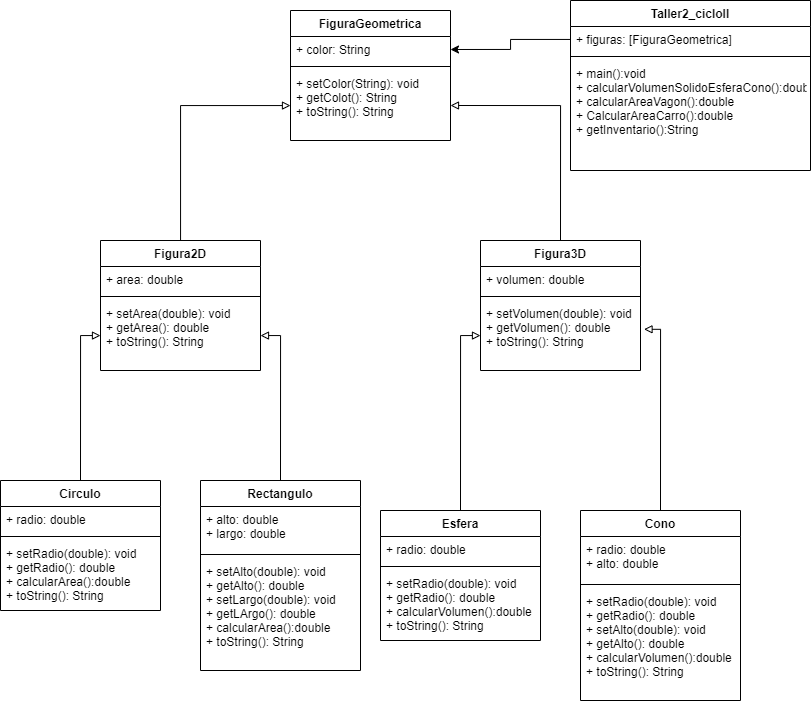

The diagram above was exported from draw.io. Its source (the exported page's mxGraphModel, read from the mxfile embedded in the PNG):
<mxGraphModel dx="1087" dy="588" grid="1" gridSize="10" guides="1" tooltips="1" connect="1" arrows="1" fold="1" page="1" pageScale="1" pageWidth="827" pageHeight="1169" math="0" shadow="0">
  <root>
    <mxCell id="0" />
    <mxCell id="1" parent="0" />
    <mxCell id="nVPqdyrse3ufZ8e5OCGt-5" value="FiguraGeometrica" style="swimlane;fontStyle=1;align=center;verticalAlign=top;childLayout=stackLayout;horizontal=1;startSize=26;horizontalStack=0;resizeParent=1;resizeParentMax=0;resizeLast=0;collapsible=1;marginBottom=0;" vertex="1" parent="1">
      <mxGeometry x="300" y="20" width="160" height="130" as="geometry" />
    </mxCell>
    <mxCell id="nVPqdyrse3ufZ8e5OCGt-6" value="+ color: String" style="text;strokeColor=none;fillColor=none;align=left;verticalAlign=top;spacingLeft=4;spacingRight=4;overflow=hidden;rotatable=0;points=[[0,0.5],[1,0.5]];portConstraint=eastwest;" vertex="1" parent="nVPqdyrse3ufZ8e5OCGt-5">
      <mxGeometry y="26" width="160" height="26" as="geometry" />
    </mxCell>
    <mxCell id="nVPqdyrse3ufZ8e5OCGt-7" value="" style="line;strokeWidth=1;fillColor=none;align=left;verticalAlign=middle;spacingTop=-1;spacingLeft=3;spacingRight=3;rotatable=0;labelPosition=right;points=[];portConstraint=eastwest;" vertex="1" parent="nVPqdyrse3ufZ8e5OCGt-5">
      <mxGeometry y="52" width="160" height="8" as="geometry" />
    </mxCell>
    <mxCell id="nVPqdyrse3ufZ8e5OCGt-8" value="+ setColor(String): void&#10;+ getColot(): String&#10;+ toString(): String" style="text;strokeColor=none;fillColor=none;align=left;verticalAlign=top;spacingLeft=4;spacingRight=4;overflow=hidden;rotatable=0;points=[[0,0.5],[1,0.5]];portConstraint=eastwest;" vertex="1" parent="nVPqdyrse3ufZ8e5OCGt-5">
      <mxGeometry y="60" width="160" height="70" as="geometry" />
    </mxCell>
    <mxCell id="nVPqdyrse3ufZ8e5OCGt-14" style="edgeStyle=orthogonalEdgeStyle;rounded=0;orthogonalLoop=1;jettySize=auto;html=1;endArrow=block;endFill=0;" edge="1" parent="1" source="nVPqdyrse3ufZ8e5OCGt-9" target="nVPqdyrse3ufZ8e5OCGt-8">
      <mxGeometry relative="1" as="geometry" />
    </mxCell>
    <mxCell id="nVPqdyrse3ufZ8e5OCGt-9" value="Figura2D" style="swimlane;fontStyle=1;align=center;verticalAlign=top;childLayout=stackLayout;horizontal=1;startSize=26;horizontalStack=0;resizeParent=1;resizeParentMax=0;resizeLast=0;collapsible=1;marginBottom=0;" vertex="1" parent="1">
      <mxGeometry x="110" y="250" width="160" height="130" as="geometry" />
    </mxCell>
    <mxCell id="nVPqdyrse3ufZ8e5OCGt-10" value="+ area: double" style="text;strokeColor=none;fillColor=none;align=left;verticalAlign=top;spacingLeft=4;spacingRight=4;overflow=hidden;rotatable=0;points=[[0,0.5],[1,0.5]];portConstraint=eastwest;" vertex="1" parent="nVPqdyrse3ufZ8e5OCGt-9">
      <mxGeometry y="26" width="160" height="26" as="geometry" />
    </mxCell>
    <mxCell id="nVPqdyrse3ufZ8e5OCGt-11" value="" style="line;strokeWidth=1;fillColor=none;align=left;verticalAlign=middle;spacingTop=-1;spacingLeft=3;spacingRight=3;rotatable=0;labelPosition=right;points=[];portConstraint=eastwest;" vertex="1" parent="nVPqdyrse3ufZ8e5OCGt-9">
      <mxGeometry y="52" width="160" height="8" as="geometry" />
    </mxCell>
    <mxCell id="nVPqdyrse3ufZ8e5OCGt-12" value="+ setArea(double): void&#10;+ getArea(): double&#10;+ toString(): String" style="text;strokeColor=none;fillColor=none;align=left;verticalAlign=top;spacingLeft=4;spacingRight=4;overflow=hidden;rotatable=0;points=[[0,0.5],[1,0.5]];portConstraint=eastwest;" vertex="1" parent="nVPqdyrse3ufZ8e5OCGt-9">
      <mxGeometry y="60" width="160" height="70" as="geometry" />
    </mxCell>
    <mxCell id="nVPqdyrse3ufZ8e5OCGt-19" style="edgeStyle=orthogonalEdgeStyle;rounded=0;orthogonalLoop=1;jettySize=auto;html=1;exitX=0.5;exitY=0;exitDx=0;exitDy=0;entryX=1;entryY=0.5;entryDx=0;entryDy=0;endArrow=block;endFill=0;" edge="1" parent="1" source="nVPqdyrse3ufZ8e5OCGt-15" target="nVPqdyrse3ufZ8e5OCGt-8">
      <mxGeometry relative="1" as="geometry" />
    </mxCell>
    <mxCell id="nVPqdyrse3ufZ8e5OCGt-15" value="Figura3D" style="swimlane;fontStyle=1;align=center;verticalAlign=top;childLayout=stackLayout;horizontal=1;startSize=26;horizontalStack=0;resizeParent=1;resizeParentMax=0;resizeLast=0;collapsible=1;marginBottom=0;" vertex="1" parent="1">
      <mxGeometry x="490" y="250" width="160" height="130" as="geometry" />
    </mxCell>
    <mxCell id="nVPqdyrse3ufZ8e5OCGt-16" value="+ volumen: double" style="text;strokeColor=none;fillColor=none;align=left;verticalAlign=top;spacingLeft=4;spacingRight=4;overflow=hidden;rotatable=0;points=[[0,0.5],[1,0.5]];portConstraint=eastwest;" vertex="1" parent="nVPqdyrse3ufZ8e5OCGt-15">
      <mxGeometry y="26" width="160" height="26" as="geometry" />
    </mxCell>
    <mxCell id="nVPqdyrse3ufZ8e5OCGt-17" value="" style="line;strokeWidth=1;fillColor=none;align=left;verticalAlign=middle;spacingTop=-1;spacingLeft=3;spacingRight=3;rotatable=0;labelPosition=right;points=[];portConstraint=eastwest;" vertex="1" parent="nVPqdyrse3ufZ8e5OCGt-15">
      <mxGeometry y="52" width="160" height="8" as="geometry" />
    </mxCell>
    <mxCell id="nVPqdyrse3ufZ8e5OCGt-18" value="+ setVolumen(double): void&#10;+ getVolumen(): double&#10;+ toString(): String" style="text;strokeColor=none;fillColor=none;align=left;verticalAlign=top;spacingLeft=4;spacingRight=4;overflow=hidden;rotatable=0;points=[[0,0.5],[1,0.5]];portConstraint=eastwest;" vertex="1" parent="nVPqdyrse3ufZ8e5OCGt-15">
      <mxGeometry y="60" width="160" height="70" as="geometry" />
    </mxCell>
    <mxCell id="nVPqdyrse3ufZ8e5OCGt-25" style="edgeStyle=orthogonalEdgeStyle;rounded=0;orthogonalLoop=1;jettySize=auto;html=1;exitX=0.5;exitY=0;exitDx=0;exitDy=0;endArrow=block;endFill=0;" edge="1" parent="1" source="nVPqdyrse3ufZ8e5OCGt-20" target="nVPqdyrse3ufZ8e5OCGt-12">
      <mxGeometry relative="1" as="geometry" />
    </mxCell>
    <mxCell id="nVPqdyrse3ufZ8e5OCGt-20" value="Circulo" style="swimlane;fontStyle=1;align=center;verticalAlign=top;childLayout=stackLayout;horizontal=1;startSize=26;horizontalStack=0;resizeParent=1;resizeParentMax=0;resizeLast=0;collapsible=1;marginBottom=0;" vertex="1" parent="1">
      <mxGeometry x="10" y="490" width="160" height="130" as="geometry" />
    </mxCell>
    <mxCell id="nVPqdyrse3ufZ8e5OCGt-21" value="+ radio: double" style="text;strokeColor=none;fillColor=none;align=left;verticalAlign=top;spacingLeft=4;spacingRight=4;overflow=hidden;rotatable=0;points=[[0,0.5],[1,0.5]];portConstraint=eastwest;" vertex="1" parent="nVPqdyrse3ufZ8e5OCGt-20">
      <mxGeometry y="26" width="160" height="26" as="geometry" />
    </mxCell>
    <mxCell id="nVPqdyrse3ufZ8e5OCGt-22" value="" style="line;strokeWidth=1;fillColor=none;align=left;verticalAlign=middle;spacingTop=-1;spacingLeft=3;spacingRight=3;rotatable=0;labelPosition=right;points=[];portConstraint=eastwest;" vertex="1" parent="nVPqdyrse3ufZ8e5OCGt-20">
      <mxGeometry y="52" width="160" height="8" as="geometry" />
    </mxCell>
    <mxCell id="nVPqdyrse3ufZ8e5OCGt-23" value="+ setRadio(double): void&#10;+ getRadio(): double&#10;+ calcularArea():double&#10;+ toString(): String" style="text;strokeColor=none;fillColor=none;align=left;verticalAlign=top;spacingLeft=4;spacingRight=4;overflow=hidden;rotatable=0;points=[[0,0.5],[1,0.5]];portConstraint=eastwest;" vertex="1" parent="nVPqdyrse3ufZ8e5OCGt-20">
      <mxGeometry y="60" width="160" height="70" as="geometry" />
    </mxCell>
    <mxCell id="nVPqdyrse3ufZ8e5OCGt-30" style="edgeStyle=orthogonalEdgeStyle;rounded=0;orthogonalLoop=1;jettySize=auto;html=1;exitX=0.5;exitY=0;exitDx=0;exitDy=0;endArrow=block;endFill=0;" edge="1" parent="1" source="nVPqdyrse3ufZ8e5OCGt-26" target="nVPqdyrse3ufZ8e5OCGt-12">
      <mxGeometry relative="1" as="geometry" />
    </mxCell>
    <mxCell id="nVPqdyrse3ufZ8e5OCGt-26" value="Rectangulo" style="swimlane;fontStyle=1;align=center;verticalAlign=top;childLayout=stackLayout;horizontal=1;startSize=26;horizontalStack=0;resizeParent=1;resizeParentMax=0;resizeLast=0;collapsible=1;marginBottom=0;" vertex="1" parent="1">
      <mxGeometry x="210" y="490" width="160" height="190" as="geometry" />
    </mxCell>
    <mxCell id="nVPqdyrse3ufZ8e5OCGt-27" value="+ alto: double&#10;+ largo: double" style="text;strokeColor=none;fillColor=none;align=left;verticalAlign=top;spacingLeft=4;spacingRight=4;overflow=hidden;rotatable=0;points=[[0,0.5],[1,0.5]];portConstraint=eastwest;" vertex="1" parent="nVPqdyrse3ufZ8e5OCGt-26">
      <mxGeometry y="26" width="160" height="44" as="geometry" />
    </mxCell>
    <mxCell id="nVPqdyrse3ufZ8e5OCGt-28" value="" style="line;strokeWidth=1;fillColor=none;align=left;verticalAlign=middle;spacingTop=-1;spacingLeft=3;spacingRight=3;rotatable=0;labelPosition=right;points=[];portConstraint=eastwest;" vertex="1" parent="nVPqdyrse3ufZ8e5OCGt-26">
      <mxGeometry y="70" width="160" height="8" as="geometry" />
    </mxCell>
    <mxCell id="nVPqdyrse3ufZ8e5OCGt-29" value="+ setAlto(double): void&#10;+ getAlto(): double&#10;+ setLargo(double): void&#10;+ getLArgo(): double&#10;+ calcularArea():double&#10;+ toString(): String" style="text;strokeColor=none;fillColor=none;align=left;verticalAlign=top;spacingLeft=4;spacingRight=4;overflow=hidden;rotatable=0;points=[[0,0.5],[1,0.5]];portConstraint=eastwest;" vertex="1" parent="nVPqdyrse3ufZ8e5OCGt-26">
      <mxGeometry y="78" width="160" height="112" as="geometry" />
    </mxCell>
    <mxCell id="nVPqdyrse3ufZ8e5OCGt-35" style="edgeStyle=orthogonalEdgeStyle;rounded=0;orthogonalLoop=1;jettySize=auto;html=1;exitX=0.5;exitY=0;exitDx=0;exitDy=0;endArrow=block;endFill=0;" edge="1" parent="1" source="nVPqdyrse3ufZ8e5OCGt-31" target="nVPqdyrse3ufZ8e5OCGt-18">
      <mxGeometry relative="1" as="geometry" />
    </mxCell>
    <mxCell id="nVPqdyrse3ufZ8e5OCGt-31" value="Esfera" style="swimlane;fontStyle=1;align=center;verticalAlign=top;childLayout=stackLayout;horizontal=1;startSize=26;horizontalStack=0;resizeParent=1;resizeParentMax=0;resizeLast=0;collapsible=1;marginBottom=0;" vertex="1" parent="1">
      <mxGeometry x="390" y="520" width="160" height="130" as="geometry" />
    </mxCell>
    <mxCell id="nVPqdyrse3ufZ8e5OCGt-32" value="+ radio: double" style="text;strokeColor=none;fillColor=none;align=left;verticalAlign=top;spacingLeft=4;spacingRight=4;overflow=hidden;rotatable=0;points=[[0,0.5],[1,0.5]];portConstraint=eastwest;" vertex="1" parent="nVPqdyrse3ufZ8e5OCGt-31">
      <mxGeometry y="26" width="160" height="26" as="geometry" />
    </mxCell>
    <mxCell id="nVPqdyrse3ufZ8e5OCGt-33" value="" style="line;strokeWidth=1;fillColor=none;align=left;verticalAlign=middle;spacingTop=-1;spacingLeft=3;spacingRight=3;rotatable=0;labelPosition=right;points=[];portConstraint=eastwest;" vertex="1" parent="nVPqdyrse3ufZ8e5OCGt-31">
      <mxGeometry y="52" width="160" height="8" as="geometry" />
    </mxCell>
    <mxCell id="nVPqdyrse3ufZ8e5OCGt-34" value="+ setRadio(double): void&#10;+ getRadio(): double&#10;+ calcularVolumen():double&#10;+ toString(): String" style="text;strokeColor=none;fillColor=none;align=left;verticalAlign=top;spacingLeft=4;spacingRight=4;overflow=hidden;rotatable=0;points=[[0,0.5],[1,0.5]];portConstraint=eastwest;" vertex="1" parent="nVPqdyrse3ufZ8e5OCGt-31">
      <mxGeometry y="60" width="160" height="70" as="geometry" />
    </mxCell>
    <mxCell id="nVPqdyrse3ufZ8e5OCGt-40" style="edgeStyle=orthogonalEdgeStyle;rounded=0;orthogonalLoop=1;jettySize=auto;html=1;exitX=0.5;exitY=0;exitDx=0;exitDy=0;entryX=1.022;entryY=0.411;entryDx=0;entryDy=0;entryPerimeter=0;endArrow=block;endFill=0;" edge="1" parent="1" source="nVPqdyrse3ufZ8e5OCGt-36" target="nVPqdyrse3ufZ8e5OCGt-18">
      <mxGeometry relative="1" as="geometry" />
    </mxCell>
    <mxCell id="nVPqdyrse3ufZ8e5OCGt-36" value="Cono" style="swimlane;fontStyle=1;align=center;verticalAlign=top;childLayout=stackLayout;horizontal=1;startSize=26;horizontalStack=0;resizeParent=1;resizeParentMax=0;resizeLast=0;collapsible=1;marginBottom=0;" vertex="1" parent="1">
      <mxGeometry x="590" y="520" width="160" height="190" as="geometry" />
    </mxCell>
    <mxCell id="nVPqdyrse3ufZ8e5OCGt-37" value="+ radio: double&#10;+ alto: double" style="text;strokeColor=none;fillColor=none;align=left;verticalAlign=top;spacingLeft=4;spacingRight=4;overflow=hidden;rotatable=0;points=[[0,0.5],[1,0.5]];portConstraint=eastwest;" vertex="1" parent="nVPqdyrse3ufZ8e5OCGt-36">
      <mxGeometry y="26" width="160" height="44" as="geometry" />
    </mxCell>
    <mxCell id="nVPqdyrse3ufZ8e5OCGt-38" value="" style="line;strokeWidth=1;fillColor=none;align=left;verticalAlign=middle;spacingTop=-1;spacingLeft=3;spacingRight=3;rotatable=0;labelPosition=right;points=[];portConstraint=eastwest;" vertex="1" parent="nVPqdyrse3ufZ8e5OCGt-36">
      <mxGeometry y="70" width="160" height="8" as="geometry" />
    </mxCell>
    <mxCell id="nVPqdyrse3ufZ8e5OCGt-39" value="+ setRadio(double): void&#10;+ getRadio(): double&#10;+ setAlto(double): void&#10;+ getAlto(): double&#10;+ calcularVolumen():double&#10;+ toString(): String" style="text;strokeColor=none;fillColor=none;align=left;verticalAlign=top;spacingLeft=4;spacingRight=4;overflow=hidden;rotatable=0;points=[[0,0.5],[1,0.5]];portConstraint=eastwest;" vertex="1" parent="nVPqdyrse3ufZ8e5OCGt-36">
      <mxGeometry y="78" width="160" height="112" as="geometry" />
    </mxCell>
    <mxCell id="nVPqdyrse3ufZ8e5OCGt-41" value="Taller2_cicloII" style="swimlane;fontStyle=1;align=center;verticalAlign=top;childLayout=stackLayout;horizontal=1;startSize=26;horizontalStack=0;resizeParent=1;resizeParentMax=0;resizeLast=0;collapsible=1;marginBottom=0;" vertex="1" parent="1">
      <mxGeometry x="580" y="10" width="240" height="170" as="geometry" />
    </mxCell>
    <mxCell id="nVPqdyrse3ufZ8e5OCGt-42" value="+ figuras: [FiguraGeometrica]" style="text;strokeColor=none;fillColor=none;align=left;verticalAlign=top;spacingLeft=4;spacingRight=4;overflow=hidden;rotatable=0;points=[[0,0.5],[1,0.5]];portConstraint=eastwest;" vertex="1" parent="nVPqdyrse3ufZ8e5OCGt-41">
      <mxGeometry y="26" width="240" height="26" as="geometry" />
    </mxCell>
    <mxCell id="nVPqdyrse3ufZ8e5OCGt-43" value="" style="line;strokeWidth=1;fillColor=none;align=left;verticalAlign=middle;spacingTop=-1;spacingLeft=3;spacingRight=3;rotatable=0;labelPosition=right;points=[];portConstraint=eastwest;" vertex="1" parent="nVPqdyrse3ufZ8e5OCGt-41">
      <mxGeometry y="52" width="240" height="8" as="geometry" />
    </mxCell>
    <mxCell id="nVPqdyrse3ufZ8e5OCGt-44" value="+ main():void&#10;+ calcularVolumenSolidoEsferaCono():double&#10;+ calcularAreaVagon():double&#10;+ CalcularAreaCarro():double&#10;+ getInventario():String" style="text;strokeColor=none;fillColor=none;align=left;verticalAlign=top;spacingLeft=4;spacingRight=4;overflow=hidden;rotatable=0;points=[[0,0.5],[1,0.5]];portConstraint=eastwest;" vertex="1" parent="nVPqdyrse3ufZ8e5OCGt-41">
      <mxGeometry y="60" width="240" height="110" as="geometry" />
    </mxCell>
    <mxCell id="nVPqdyrse3ufZ8e5OCGt-45" style="edgeStyle=orthogonalEdgeStyle;rounded=0;orthogonalLoop=1;jettySize=auto;html=1;entryX=1;entryY=0.5;entryDx=0;entryDy=0;endArrow=classic;endFill=1;" edge="1" parent="1" source="nVPqdyrse3ufZ8e5OCGt-42" target="nVPqdyrse3ufZ8e5OCGt-6">
      <mxGeometry relative="1" as="geometry" />
    </mxCell>
  </root>
</mxGraphModel>